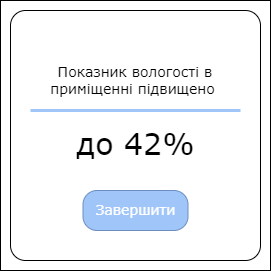

The diagram above was exported from draw.io. Its source (the exported page's mxGraphModel, read from the mxfile embedded in the PNG):
<mxGraphModel dx="1432" dy="749" grid="1" gridSize="10" guides="1" tooltips="1" connect="1" arrows="1" fold="1" page="1" pageScale="1" pageWidth="1169" pageHeight="827" math="0" shadow="0">
  <root>
    <mxCell id="0" />
    <mxCell id="1" parent="0" />
    <mxCell id="4CcN1vGno0O6_xGIugly-1" value="" style="rounded=0;whiteSpace=wrap;html=1;" parent="1" vertex="1">
      <mxGeometry x="870" y="190" width="270" height="270" as="geometry" />
    </mxCell>
    <mxCell id="_IiKv0jDs9eT7AmXAW_U-23" value="" style="rounded=1;whiteSpace=wrap;html=1;arcSize=6;" parent="1" vertex="1">
      <mxGeometry x="880" y="200" width="250" height="250" as="geometry" />
    </mxCell>
    <mxCell id="_IiKv0jDs9eT7AmXAW_U-24" value="Показник вологості в приміщенні підвищено&amp;nbsp;" style="text;html=1;strokeColor=none;fillColor=none;align=center;verticalAlign=middle;whiteSpace=wrap;rounded=0;fontFamily=Verdana;fontSize=14;" parent="1" vertex="1">
      <mxGeometry x="900" y="230" width="210" height="80" as="geometry" />
    </mxCell>
    <mxCell id="_IiKv0jDs9eT7AmXAW_U-26" value="" style="endArrow=none;html=1;rounded=0;exitX=0;exitY=1;exitDx=0;exitDy=0;entryX=1;entryY=1;entryDx=0;entryDy=0;strokeColor=#9FC5F9;strokeWidth=3;" parent="1" edge="1">
      <mxGeometry width="50" height="50" relative="1" as="geometry">
        <mxPoint x="900" y="300" as="sourcePoint" />
        <mxPoint x="1110" y="300" as="targetPoint" />
      </mxGeometry>
    </mxCell>
    <mxCell id="_IiKv0jDs9eT7AmXAW_U-27" value="до 42%" style="text;html=1;strokeColor=none;fillColor=none;align=center;verticalAlign=middle;whiteSpace=wrap;rounded=0;fontFamily=Verdana;fontSize=30;" parent="1" vertex="1">
      <mxGeometry x="937.5" y="316.88" width="135" height="30" as="geometry" />
    </mxCell>
    <mxCell id="LEQsoLQ3UnYQQ4MpbsTD-1" value="Завершити" style="rounded=1;whiteSpace=wrap;html=1;fontFamily=Verdana;fontSize=14;fillColor=#9FC5F9;strokeColor=#6c8ebf;fontColor=#ffffff;arcSize=35;" vertex="1" parent="1">
      <mxGeometry x="952.5" y="380" width="105" height="40" as="geometry" />
    </mxCell>
  </root>
</mxGraphModel>